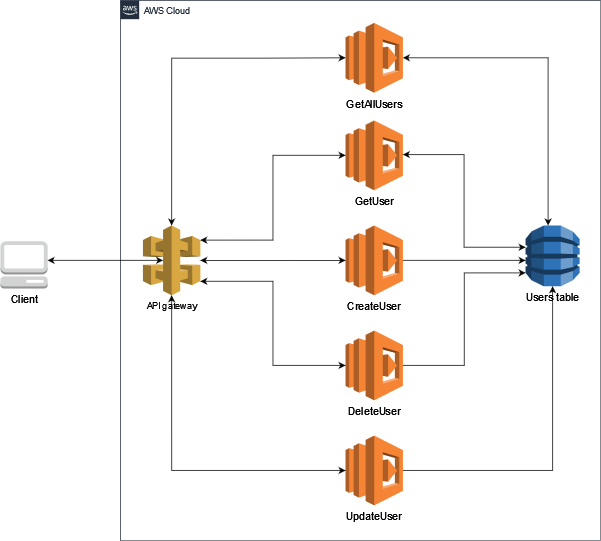

The diagram above was exported from draw.io. Its source (the exported page's mxGraphModel, read from the mxfile embedded in the PNG):
<mxGraphModel dx="1050" dy="577" grid="1" gridSize="10" guides="1" tooltips="1" connect="1" arrows="1" fold="1" page="1" pageScale="1" pageWidth="850" pageHeight="1100" math="0" shadow="0">
  <root>
    <mxCell id="0" />
    <mxCell id="1" parent="0" />
    <mxCell id="VcwTWH4_keUuxqzdvM2R-1" value="&lt;div style=&quot;font-size: 14px;&quot;&gt;Users table&lt;/div&gt;" style="outlineConnect=0;dashed=0;verticalLabelPosition=bottom;verticalAlign=top;align=center;html=1;shape=mxgraph.aws3.dynamo_db;fillColor=#2E73B8;gradientColor=none;" parent="1" vertex="1">
      <mxGeometry x="730" y="340" width="72" height="81" as="geometry" />
    </mxCell>
    <mxCell id="VcwTWH4_keUuxqzdvM2R-9" style="edgeStyle=orthogonalEdgeStyle;rounded=0;orthogonalLoop=1;jettySize=auto;html=1;strokeColor=default;startArrow=classic;startFill=1;" parent="1" source="VcwTWH4_keUuxqzdvM2R-2" target="VcwTWH4_keUuxqzdvM2R-1" edge="1">
      <mxGeometry relative="1" as="geometry">
        <Array as="points">
          <mxPoint x="760" y="117" />
        </Array>
      </mxGeometry>
    </mxCell>
    <mxCell id="VcwTWH4_keUuxqzdvM2R-2" value="&lt;font style=&quot;font-size: 14px;&quot;&gt;GetAllUsers&lt;/font&gt;" style="outlineConnect=0;dashed=0;verticalLabelPosition=bottom;verticalAlign=top;align=center;html=1;shape=mxgraph.aws3.lambda;fillColor=#F58534;gradientColor=none;" parent="1" vertex="1">
      <mxGeometry x="490" y="70" width="76.5" height="93" as="geometry" />
    </mxCell>
    <mxCell id="VcwTWH4_keUuxqzdvM2R-3" value="&lt;font style=&quot;font-size: 14px;&quot;&gt;GetUser&lt;/font&gt;" style="outlineConnect=0;dashed=0;verticalLabelPosition=bottom;verticalAlign=top;align=center;html=1;shape=mxgraph.aws3.lambda;fillColor=#F58534;gradientColor=none;" parent="1" vertex="1">
      <mxGeometry x="490" y="200" width="76.5" height="93" as="geometry" />
    </mxCell>
    <mxCell id="VcwTWH4_keUuxqzdvM2R-6" value="&lt;font style=&quot;font-size: 14px;&quot;&gt;CreateUser&lt;/font&gt;" style="outlineConnect=0;dashed=0;verticalLabelPosition=bottom;verticalAlign=top;align=center;html=1;shape=mxgraph.aws3.lambda;fillColor=#F58534;gradientColor=none;" parent="1" vertex="1">
      <mxGeometry x="490" y="340" width="76.5" height="93" as="geometry" />
    </mxCell>
    <mxCell id="VcwTWH4_keUuxqzdvM2R-7" value="&lt;div style=&quot;font-size: 14px;&quot;&gt;DeleteUser&lt;/div&gt;&lt;div&gt;&lt;br&gt;&lt;/div&gt;" style="outlineConnect=0;dashed=0;verticalLabelPosition=bottom;verticalAlign=top;align=center;html=1;shape=mxgraph.aws3.lambda;fillColor=#F58534;gradientColor=none;" parent="1" vertex="1">
      <mxGeometry x="490" y="480" width="76.5" height="93" as="geometry" />
    </mxCell>
    <mxCell id="VcwTWH4_keUuxqzdvM2R-8" value="&lt;div style=&quot;font-size: 13px;&quot;&gt;&lt;font style=&quot;font-size: 14px;&quot;&gt;UpdateUser&lt;/font&gt;&lt;/div&gt;" style="outlineConnect=0;dashed=0;verticalLabelPosition=bottom;verticalAlign=top;align=center;html=1;shape=mxgraph.aws3.lambda;fillColor=#F58534;gradientColor=none;" parent="1" vertex="1">
      <mxGeometry x="490" y="620" width="76.5" height="93" as="geometry" />
    </mxCell>
    <mxCell id="VcwTWH4_keUuxqzdvM2R-13" style="edgeStyle=orthogonalEdgeStyle;rounded=0;orthogonalLoop=1;jettySize=auto;html=1;entryX=0.5;entryY=1;entryDx=0;entryDy=0;entryPerimeter=0;startArrow=none;startFill=0;" parent="1" source="VcwTWH4_keUuxqzdvM2R-8" target="VcwTWH4_keUuxqzdvM2R-1" edge="1">
      <mxGeometry relative="1" as="geometry" />
    </mxCell>
    <mxCell id="VcwTWH4_keUuxqzdvM2R-15" value="&lt;div&gt;API gateway&lt;/div&gt;&lt;div&gt;&lt;br&gt;&lt;/div&gt;" style="outlineConnect=0;dashed=0;verticalLabelPosition=bottom;verticalAlign=top;align=center;html=1;shape=mxgraph.aws3.api_gateway;fillColor=#D9A741;gradientColor=none;" parent="1" vertex="1">
      <mxGeometry x="220" y="340" width="76.5" height="93" as="geometry" />
    </mxCell>
    <mxCell id="VcwTWH4_keUuxqzdvM2R-16" style="edgeStyle=orthogonalEdgeStyle;rounded=0;orthogonalLoop=1;jettySize=auto;html=1;entryX=0;entryY=0.5;entryDx=0;entryDy=0;entryPerimeter=0;exitX=0.5;exitY=0;exitDx=0;exitDy=0;exitPerimeter=0;startArrow=classic;startFill=1;" parent="1" source="VcwTWH4_keUuxqzdvM2R-15" target="VcwTWH4_keUuxqzdvM2R-2" edge="1">
      <mxGeometry relative="1" as="geometry">
        <Array as="points">
          <mxPoint x="258" y="117" />
          <mxPoint x="380" y="117" />
        </Array>
      </mxGeometry>
    </mxCell>
    <mxCell id="VcwTWH4_keUuxqzdvM2R-17" style="edgeStyle=orthogonalEdgeStyle;rounded=0;orthogonalLoop=1;jettySize=auto;html=1;entryX=0;entryY=0.5;entryDx=0;entryDy=0;entryPerimeter=0;startArrow=classic;startFill=1;" parent="1" source="VcwTWH4_keUuxqzdvM2R-15" target="VcwTWH4_keUuxqzdvM2R-6" edge="1">
      <mxGeometry relative="1" as="geometry" />
    </mxCell>
    <mxCell id="VcwTWH4_keUuxqzdvM2R-19" style="edgeStyle=orthogonalEdgeStyle;rounded=0;orthogonalLoop=1;jettySize=auto;html=1;exitX=1;exitY=0.8;exitDx=0;exitDy=0;exitPerimeter=0;entryX=0;entryY=0.5;entryDx=0;entryDy=0;entryPerimeter=0;startArrow=classic;startFill=1;" parent="1" source="VcwTWH4_keUuxqzdvM2R-15" target="VcwTWH4_keUuxqzdvM2R-7" edge="1">
      <mxGeometry relative="1" as="geometry" />
    </mxCell>
    <mxCell id="VcwTWH4_keUuxqzdvM2R-20" style="edgeStyle=orthogonalEdgeStyle;rounded=0;orthogonalLoop=1;jettySize=auto;html=1;exitX=0.5;exitY=1;exitDx=0;exitDy=0;exitPerimeter=0;entryX=0;entryY=0.5;entryDx=0;entryDy=0;entryPerimeter=0;startArrow=classic;startFill=1;" parent="1" source="VcwTWH4_keUuxqzdvM2R-15" target="VcwTWH4_keUuxqzdvM2R-8" edge="1">
      <mxGeometry relative="1" as="geometry" />
    </mxCell>
    <mxCell id="VcwTWH4_keUuxqzdvM2R-21" style="edgeStyle=orthogonalEdgeStyle;rounded=0;orthogonalLoop=1;jettySize=auto;html=1;exitX=1;exitY=0.21;exitDx=0;exitDy=0;exitPerimeter=0;entryX=0;entryY=0.5;entryDx=0;entryDy=0;entryPerimeter=0;startArrow=classic;startFill=1;" parent="1" source="VcwTWH4_keUuxqzdvM2R-15" target="VcwTWH4_keUuxqzdvM2R-3" edge="1">
      <mxGeometry relative="1" as="geometry" />
    </mxCell>
    <mxCell id="VcwTWH4_keUuxqzdvM2R-22" value="AWS Cloud" style="points=[[0,0],[0.25,0],[0.5,0],[0.75,0],[1,0],[1,0.25],[1,0.5],[1,0.75],[1,1],[0.75,1],[0.5,1],[0.25,1],[0,1],[0,0.75],[0,0.5],[0,0.25]];outlineConnect=0;gradientColor=none;html=1;whiteSpace=wrap;fontSize=12;fontStyle=0;container=1;pointerEvents=0;collapsible=0;recursiveResize=0;shape=mxgraph.aws4.group;grIcon=mxgraph.aws4.group_aws_cloud_alt;strokeColor=#232F3E;fillColor=none;verticalAlign=top;align=left;spacingLeft=30;fontColor=#232F3E;dashed=0;" parent="1" vertex="1">
      <mxGeometry x="190" y="40" width="640" height="720" as="geometry" />
    </mxCell>
    <mxCell id="VcwTWH4_keUuxqzdvM2R-24" style="edgeStyle=orthogonalEdgeStyle;rounded=0;orthogonalLoop=1;jettySize=auto;html=1;startArrow=classic;startFill=1;entryX=0.35;entryY=0.5;entryDx=0;entryDy=0;entryPerimeter=0;" parent="1" source="VcwTWH4_keUuxqzdvM2R-23" target="VcwTWH4_keUuxqzdvM2R-15" edge="1">
      <mxGeometry relative="1" as="geometry">
        <mxPoint x="140" y="386.5" as="targetPoint" />
        <Array as="points">
          <mxPoint x="170" y="387" />
        </Array>
      </mxGeometry>
    </mxCell>
    <mxCell id="VcwTWH4_keUuxqzdvM2R-23" value="&lt;div style=&quot;font-size: 13px;&quot;&gt;&lt;font style=&quot;font-size: 14px;&quot;&gt;Client&lt;/font&gt;&lt;/div&gt;" style="outlineConnect=0;dashed=0;verticalLabelPosition=bottom;verticalAlign=top;align=center;html=1;shape=mxgraph.aws3.management_console;fillColor=#D2D3D3;gradientColor=none;" parent="1" vertex="1">
      <mxGeometry x="30" y="361" width="63" height="63" as="geometry" />
    </mxCell>
    <mxCell id="VcwTWH4_keUuxqzdvM2R-31" style="edgeStyle=orthogonalEdgeStyle;rounded=0;orthogonalLoop=1;jettySize=auto;html=1;entryX=1;entryY=0.5;entryDx=0;entryDy=0;entryPerimeter=0;startArrow=classic;startFill=1;endArrow=none;endFill=0;" parent="1" source="VcwTWH4_keUuxqzdvM2R-1" target="VcwTWH4_keUuxqzdvM2R-6" edge="1">
      <mxGeometry relative="1" as="geometry">
        <Array as="points">
          <mxPoint x="648" y="387" />
        </Array>
      </mxGeometry>
    </mxCell>
    <mxCell id="VcwTWH4_keUuxqzdvM2R-32" style="edgeStyle=orthogonalEdgeStyle;rounded=0;orthogonalLoop=1;jettySize=auto;html=1;startArrow=classic;startFill=1;" parent="1" edge="1">
      <mxGeometry relative="1" as="geometry">
        <mxPoint x="566.5" y="245.5" as="sourcePoint" />
        <mxPoint x="730" y="369" as="targetPoint" />
        <Array as="points">
          <mxPoint x="648" y="246" />
          <mxPoint x="648" y="369" />
          <mxPoint x="730" y="369" />
        </Array>
      </mxGeometry>
    </mxCell>
    <mxCell id="VcwTWH4_keUuxqzdvM2R-35" style="edgeStyle=orthogonalEdgeStyle;rounded=0;orthogonalLoop=1;jettySize=auto;html=1;entryX=0;entryY=0.78;entryDx=0;entryDy=0;entryPerimeter=0;startArrow=none;startFill=0;endArrow=classic;endFill=1;" parent="1" source="VcwTWH4_keUuxqzdvM2R-7" target="VcwTWH4_keUuxqzdvM2R-1" edge="1">
      <mxGeometry relative="1" as="geometry" />
    </mxCell>
  </root>
</mxGraphModel>